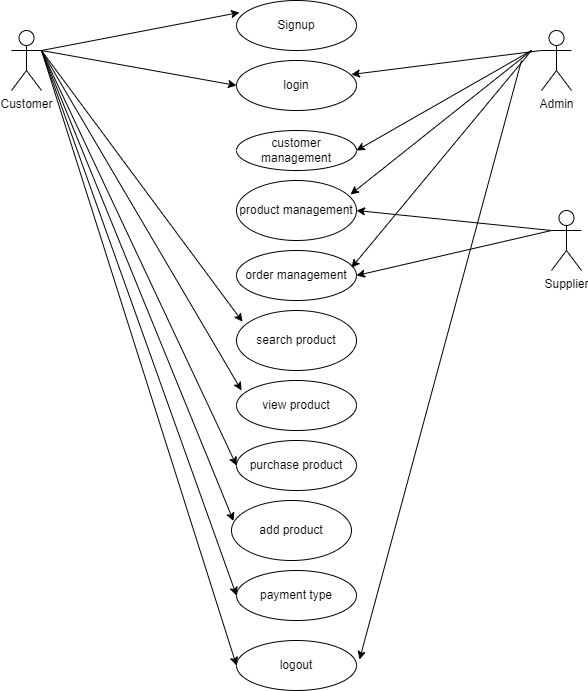

The diagram above was exported from draw.io. Its source (the exported page's mxGraphModel, read from the mxfile embedded in the PNG):
<mxGraphModel dx="825" dy="484" grid="1" gridSize="10" guides="1" tooltips="1" connect="1" arrows="1" fold="1" page="1" pageScale="1" pageWidth="850" pageHeight="1100" math="0" shadow="0">
  <root>
    <mxCell id="0" />
    <mxCell id="1" parent="0" />
    <mxCell id="FWsuf52aE18e-WduuOZ4-2" value="Customer" style="shape=umlActor;verticalLabelPosition=bottom;verticalAlign=top;html=1;outlineConnect=0;" vertex="1" parent="1">
      <mxGeometry x="80" y="100" width="30" height="60" as="geometry" />
    </mxCell>
    <mxCell id="FWsuf52aE18e-WduuOZ4-3" value="Signup" style="ellipse;whiteSpace=wrap;html=1;" vertex="1" parent="1">
      <mxGeometry x="305" y="70" width="120" height="50" as="geometry" />
    </mxCell>
    <mxCell id="FWsuf52aE18e-WduuOZ4-4" value="login" style="ellipse;whiteSpace=wrap;html=1;" vertex="1" parent="1">
      <mxGeometry x="305" y="130" width="120" height="50" as="geometry" />
    </mxCell>
    <mxCell id="FWsuf52aE18e-WduuOZ4-5" style="edgeStyle=orthogonalEdgeStyle;rounded=0;orthogonalLoop=1;jettySize=auto;html=1;exitX=0.5;exitY=1;exitDx=0;exitDy=0;" edge="1" parent="1" source="FWsuf52aE18e-WduuOZ4-4" target="FWsuf52aE18e-WduuOZ4-4">
      <mxGeometry relative="1" as="geometry" />
    </mxCell>
    <mxCell id="FWsuf52aE18e-WduuOZ4-6" value="customer management" style="ellipse;whiteSpace=wrap;html=1;" vertex="1" parent="1">
      <mxGeometry x="305" y="200" width="120" height="40" as="geometry" />
    </mxCell>
    <mxCell id="FWsuf52aE18e-WduuOZ4-7" value="product management" style="ellipse;whiteSpace=wrap;html=1;" vertex="1" parent="1">
      <mxGeometry x="305" y="250" width="120" height="60" as="geometry" />
    </mxCell>
    <mxCell id="FWsuf52aE18e-WduuOZ4-8" value="order management" style="ellipse;whiteSpace=wrap;html=1;" vertex="1" parent="1">
      <mxGeometry x="305" y="320" width="120" height="50" as="geometry" />
    </mxCell>
    <mxCell id="FWsuf52aE18e-WduuOZ4-9" value="search product" style="ellipse;whiteSpace=wrap;html=1;" vertex="1" parent="1">
      <mxGeometry x="305" y="380" width="120" height="60" as="geometry" />
    </mxCell>
    <mxCell id="FWsuf52aE18e-WduuOZ4-10" value="Admin" style="shape=umlActor;verticalLabelPosition=bottom;verticalAlign=top;html=1;outlineConnect=0;" vertex="1" parent="1">
      <mxGeometry x="610" y="100" width="30" height="60" as="geometry" />
    </mxCell>
    <mxCell id="FWsuf52aE18e-WduuOZ4-11" value="" style="endArrow=classic;html=1;rounded=0;entryX=0.025;entryY=0.24;entryDx=0;entryDy=0;entryPerimeter=0;" edge="1" parent="1" target="FWsuf52aE18e-WduuOZ4-3">
      <mxGeometry width="50" height="50" relative="1" as="geometry">
        <mxPoint x="110" y="120" as="sourcePoint" />
        <mxPoint x="160" y="70" as="targetPoint" />
      </mxGeometry>
    </mxCell>
    <mxCell id="FWsuf52aE18e-WduuOZ4-12" value="" style="endArrow=classic;html=1;rounded=0;entryX=0;entryY=0.5;entryDx=0;entryDy=0;" edge="1" parent="1" target="FWsuf52aE18e-WduuOZ4-4">
      <mxGeometry width="50" height="50" relative="1" as="geometry">
        <mxPoint x="110" y="120" as="sourcePoint" />
        <mxPoint x="160" y="70" as="targetPoint" />
      </mxGeometry>
    </mxCell>
    <mxCell id="FWsuf52aE18e-WduuOZ4-13" value="" style="endArrow=classic;html=1;rounded=0;entryX=0.958;entryY=0.28;entryDx=0;entryDy=0;entryPerimeter=0;" edge="1" parent="1" target="FWsuf52aE18e-WduuOZ4-4">
      <mxGeometry width="50" height="50" relative="1" as="geometry">
        <mxPoint x="610" y="120" as="sourcePoint" />
        <mxPoint x="660" y="70" as="targetPoint" />
      </mxGeometry>
    </mxCell>
    <mxCell id="FWsuf52aE18e-WduuOZ4-14" value="" style="endArrow=classic;html=1;rounded=0;entryX=1;entryY=0.5;entryDx=0;entryDy=0;" edge="1" parent="1" target="FWsuf52aE18e-WduuOZ4-6">
      <mxGeometry width="50" height="50" relative="1" as="geometry">
        <mxPoint x="600" y="120" as="sourcePoint" />
        <mxPoint x="640" y="80" as="targetPoint" />
      </mxGeometry>
    </mxCell>
    <mxCell id="FWsuf52aE18e-WduuOZ4-15" value="" style="endArrow=classic;html=1;rounded=0;entryX=0.95;entryY=0.233;entryDx=0;entryDy=0;entryPerimeter=0;" edge="1" parent="1" target="FWsuf52aE18e-WduuOZ4-7">
      <mxGeometry width="50" height="50" relative="1" as="geometry">
        <mxPoint x="600" y="120" as="sourcePoint" />
        <mxPoint x="650" y="70" as="targetPoint" />
      </mxGeometry>
    </mxCell>
    <mxCell id="FWsuf52aE18e-WduuOZ4-16" value="" style="endArrow=classic;html=1;rounded=0;entryX=0.958;entryY=0.343;entryDx=0;entryDy=0;entryPerimeter=0;" edge="1" parent="1" target="FWsuf52aE18e-WduuOZ4-8">
      <mxGeometry width="50" height="50" relative="1" as="geometry">
        <mxPoint x="600" y="120" as="sourcePoint" />
        <mxPoint x="430" y="340" as="targetPoint" />
      </mxGeometry>
    </mxCell>
    <mxCell id="FWsuf52aE18e-WduuOZ4-17" value="view product" style="ellipse;whiteSpace=wrap;html=1;" vertex="1" parent="1">
      <mxGeometry x="305" y="450" width="120" height="50" as="geometry" />
    </mxCell>
    <mxCell id="FWsuf52aE18e-WduuOZ4-18" value="purchase product" style="ellipse;whiteSpace=wrap;html=1;" vertex="1" parent="1">
      <mxGeometry x="305" y="510" width="120" height="50" as="geometry" />
    </mxCell>
    <mxCell id="FWsuf52aE18e-WduuOZ4-19" value="add product" style="ellipse;whiteSpace=wrap;html=1;" vertex="1" parent="1">
      <mxGeometry x="300" y="570" width="120" height="60" as="geometry" />
    </mxCell>
    <mxCell id="FWsuf52aE18e-WduuOZ4-20" value="payment type" style="ellipse;whiteSpace=wrap;html=1;" vertex="1" parent="1">
      <mxGeometry x="305" y="640" width="120" height="50" as="geometry" />
    </mxCell>
    <mxCell id="FWsuf52aE18e-WduuOZ4-21" value="logout" style="ellipse;whiteSpace=wrap;html=1;" vertex="1" parent="1">
      <mxGeometry x="305" y="710" width="120" height="50" as="geometry" />
    </mxCell>
    <mxCell id="FWsuf52aE18e-WduuOZ4-22" value="" style="endArrow=classic;html=1;rounded=0;entryX=0.05;entryY=0.187;entryDx=0;entryDy=0;entryPerimeter=0;" edge="1" parent="1" target="FWsuf52aE18e-WduuOZ4-9">
      <mxGeometry width="50" height="50" relative="1" as="geometry">
        <mxPoint x="110" y="120" as="sourcePoint" />
        <mxPoint x="160" y="70" as="targetPoint" />
      </mxGeometry>
    </mxCell>
    <mxCell id="FWsuf52aE18e-WduuOZ4-23" value="" style="endArrow=classic;html=1;rounded=0;entryX=0.042;entryY=0.2;entryDx=0;entryDy=0;entryPerimeter=0;" edge="1" parent="1" target="FWsuf52aE18e-WduuOZ4-17">
      <mxGeometry width="50" height="50" relative="1" as="geometry">
        <mxPoint x="110" y="120" as="sourcePoint" />
        <mxPoint x="340" y="440" as="targetPoint" />
      </mxGeometry>
    </mxCell>
    <mxCell id="FWsuf52aE18e-WduuOZ4-24" value="" style="endArrow=classic;html=1;rounded=0;entryX=0;entryY=0.5;entryDx=0;entryDy=0;" edge="1" parent="1" target="FWsuf52aE18e-WduuOZ4-18">
      <mxGeometry width="50" height="50" relative="1" as="geometry">
        <mxPoint x="110" y="120" as="sourcePoint" />
        <mxPoint x="160" y="70" as="targetPoint" />
      </mxGeometry>
    </mxCell>
    <mxCell id="FWsuf52aE18e-WduuOZ4-25" value="" style="endArrow=classic;html=1;rounded=0;entryX=0.017;entryY=0.343;entryDx=0;entryDy=0;entryPerimeter=0;" edge="1" parent="1" target="FWsuf52aE18e-WduuOZ4-19">
      <mxGeometry width="50" height="50" relative="1" as="geometry">
        <mxPoint x="110" y="120" as="sourcePoint" />
        <mxPoint x="100" y="250" as="targetPoint" />
      </mxGeometry>
    </mxCell>
    <mxCell id="FWsuf52aE18e-WduuOZ4-26" value="" style="endArrow=classic;html=1;rounded=0;entryX=0;entryY=0.5;entryDx=0;entryDy=0;" edge="1" parent="1" target="FWsuf52aE18e-WduuOZ4-20">
      <mxGeometry width="50" height="50" relative="1" as="geometry">
        <mxPoint x="110" y="120" as="sourcePoint" />
        <mxPoint x="430" y="160" as="targetPoint" />
      </mxGeometry>
    </mxCell>
    <mxCell id="FWsuf52aE18e-WduuOZ4-27" value="" style="endArrow=classic;html=1;rounded=0;entryX=0;entryY=0.5;entryDx=0;entryDy=0;" edge="1" parent="1" target="FWsuf52aE18e-WduuOZ4-21">
      <mxGeometry width="50" height="50" relative="1" as="geometry">
        <mxPoint x="110" y="120" as="sourcePoint" />
        <mxPoint x="430" y="290" as="targetPoint" />
      </mxGeometry>
    </mxCell>
    <mxCell id="FWsuf52aE18e-WduuOZ4-28" style="edgeStyle=orthogonalEdgeStyle;rounded=0;orthogonalLoop=1;jettySize=auto;html=1;exitX=0.5;exitY=1;exitDx=0;exitDy=0;" edge="1" parent="1" source="FWsuf52aE18e-WduuOZ4-8" target="FWsuf52aE18e-WduuOZ4-8">
      <mxGeometry relative="1" as="geometry" />
    </mxCell>
    <mxCell id="FWsuf52aE18e-WduuOZ4-29" value="" style="endArrow=classic;html=1;rounded=0;entryX=1.025;entryY=0.38;entryDx=0;entryDy=0;entryPerimeter=0;" edge="1" parent="1" target="FWsuf52aE18e-WduuOZ4-21">
      <mxGeometry width="50" height="50" relative="1" as="geometry">
        <mxPoint x="590" y="130" as="sourcePoint" />
        <mxPoint x="640" y="80" as="targetPoint" />
      </mxGeometry>
    </mxCell>
    <mxCell id="FWsuf52aE18e-WduuOZ4-32" value="Supplier" style="shape=umlActor;verticalLabelPosition=bottom;verticalAlign=top;html=1;outlineConnect=0;" vertex="1" parent="1">
      <mxGeometry x="620" y="280" width="30" height="60" as="geometry" />
    </mxCell>
    <mxCell id="FWsuf52aE18e-WduuOZ4-35" value="" style="endArrow=classic;html=1;rounded=0;entryX=1;entryY=0.5;entryDx=0;entryDy=0;" edge="1" parent="1" target="FWsuf52aE18e-WduuOZ4-7">
      <mxGeometry width="50" height="50" relative="1" as="geometry">
        <mxPoint x="620" y="300" as="sourcePoint" />
        <mxPoint x="670" y="250" as="targetPoint" />
      </mxGeometry>
    </mxCell>
    <mxCell id="FWsuf52aE18e-WduuOZ4-36" value="" style="endArrow=classic;html=1;rounded=0;entryX=1;entryY=0.5;entryDx=0;entryDy=0;" edge="1" parent="1" target="FWsuf52aE18e-WduuOZ4-8">
      <mxGeometry width="50" height="50" relative="1" as="geometry">
        <mxPoint x="620" y="300" as="sourcePoint" />
        <mxPoint x="670" y="250" as="targetPoint" />
      </mxGeometry>
    </mxCell>
  </root>
</mxGraphModel>